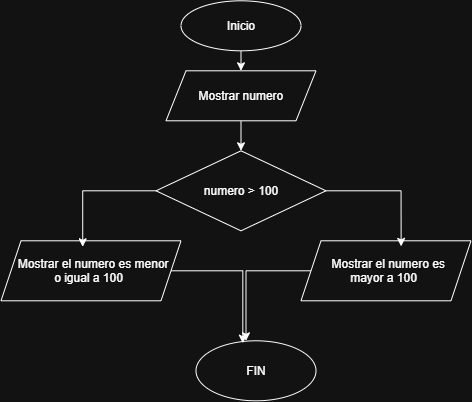

The diagram above was exported from draw.io. Its source (the exported page's mxGraphModel, read from the mxfile embedded in the PNG):
<mxGraphModel dx="588" dy="840" grid="1" gridSize="10" guides="1" tooltips="1" connect="1" arrows="1" fold="1" page="1" pageScale="1" pageWidth="827" pageHeight="1169" math="0" shadow="0">
  <root>
    <mxCell id="0" />
    <mxCell id="1" parent="0" />
    <mxCell id="hTAPQdfKVhcGg06Zli_8-7" edge="1" parent="1" source="hTAPQdfKVhcGg06Zli_8-2" style="edgeStyle=orthogonalEdgeStyle;rounded=0;orthogonalLoop=1;jettySize=auto;html=1;exitX=0.5;exitY=1;exitDx=0;exitDy=0;entryX=0.5;entryY=0;entryDx=0;entryDy=0;" target="hTAPQdfKVhcGg06Zli_8-3">
      <mxGeometry relative="1" as="geometry" />
    </mxCell>
    <mxCell id="hTAPQdfKVhcGg06Zli_8-2" parent="1" style="ellipse;whiteSpace=wrap;html=1;shapeInside=1;" value="Inicio" vertex="1">
      <mxGeometry height="50" width="120" x="315" y="80" as="geometry" />
    </mxCell>
    <mxCell id="hTAPQdfKVhcGg06Zli_8-6" edge="1" parent="1" source="hTAPQdfKVhcGg06Zli_8-3" style="edgeStyle=orthogonalEdgeStyle;rounded=0;orthogonalLoop=1;jettySize=auto;html=1;exitX=0.5;exitY=1;exitDx=0;exitDy=0;entryX=0.5;entryY=0;entryDx=0;entryDy=0;" target="hTAPQdfKVhcGg06Zli_8-4">
      <mxGeometry relative="1" as="geometry" />
    </mxCell>
    <mxCell id="hTAPQdfKVhcGg06Zli_8-3" parent="1" style="shape=parallelogram;perimeter=parallelogramPerimeter;whiteSpace=wrap;html=1;shapeInside=1;fixedSize=1;" value="Mostrar numero" vertex="1">
      <mxGeometry height="50" width="150" x="300" y="150" as="geometry" />
    </mxCell>
    <mxCell id="hTAPQdfKVhcGg06Zli_8-4" parent="1" style="rhombus;whiteSpace=wrap;html=1;shapeInside=1;" value="numero &amp;gt; 100" vertex="1">
      <mxGeometry height="80" width="170" x="290" y="230" as="geometry" />
    </mxCell>
    <mxCell id="hTAPQdfKVhcGg06Zli_8-8" parent="1" style="shape=parallelogram;perimeter=parallelogramPerimeter;whiteSpace=wrap;html=1;shapeInside=1;fixedSize=1;" value="Mostrar el numero es menor o igual a 100" vertex="1">
      <mxGeometry height="60" width="180" x="135" y="320" as="geometry" />
    </mxCell>
    <mxCell id="hTAPQdfKVhcGg06Zli_8-18" edge="1" parent="1" source="hTAPQdfKVhcGg06Zli_8-9" style="edgeStyle=orthogonalEdgeStyle;rounded=0;orthogonalLoop=1;jettySize=auto;html=1;exitX=0;exitY=0.5;exitDx=0;exitDy=0;">
      <mxGeometry relative="1" as="geometry">
        <mxPoint x="380" y="420" as="targetPoint" />
      </mxGeometry>
    </mxCell>
    <mxCell id="hTAPQdfKVhcGg06Zli_8-9" parent="1" style="shape=parallelogram;perimeter=parallelogramPerimeter;whiteSpace=wrap;html=1;shapeInside=1;fixedSize=1;" value="Mostrar el numero es mayor a 100" vertex="1">
      <mxGeometry height="60" width="170" x="435" y="320" as="geometry" />
    </mxCell>
    <mxCell id="hTAPQdfKVhcGg06Zli_8-10" edge="1" parent="1" source="hTAPQdfKVhcGg06Zli_8-4" style="edgeStyle=orthogonalEdgeStyle;rounded=0;orthogonalLoop=1;jettySize=auto;html=1;exitX=0;exitY=0.5;exitDx=0;exitDy=0;entryX=0.454;entryY=0.1;entryDx=0;entryDy=0;entryPerimeter=0;" target="hTAPQdfKVhcGg06Zli_8-8">
      <mxGeometry relative="1" as="geometry" />
    </mxCell>
    <mxCell id="hTAPQdfKVhcGg06Zli_8-11" edge="1" parent="1" source="hTAPQdfKVhcGg06Zli_8-4" style="edgeStyle=orthogonalEdgeStyle;rounded=0;orthogonalLoop=1;jettySize=auto;html=1;exitX=1;exitY=0.5;exitDx=0;exitDy=0;entryX=0.589;entryY=0.093;entryDx=0;entryDy=0;entryPerimeter=0;" target="hTAPQdfKVhcGg06Zli_8-9">
      <mxGeometry relative="1" as="geometry" />
    </mxCell>
    <mxCell id="hTAPQdfKVhcGg06Zli_8-13" parent="1" style="ellipse;whiteSpace=wrap;html=1;shapeInside=1;" value="FIN" vertex="1">
      <mxGeometry height="60" width="120" x="330" y="420" as="geometry" />
    </mxCell>
    <mxCell id="hTAPQdfKVhcGg06Zli_8-16" edge="1" parent="1" source="hTAPQdfKVhcGg06Zli_8-8" style="edgeStyle=orthogonalEdgeStyle;rounded=0;orthogonalLoop=1;jettySize=auto;html=1;entryX=0.39;entryY=0.04;entryDx=0;entryDy=0;entryPerimeter=0;" target="hTAPQdfKVhcGg06Zli_8-13">
      <mxGeometry relative="1" as="geometry" />
    </mxCell>
  </root>
</mxGraphModel>